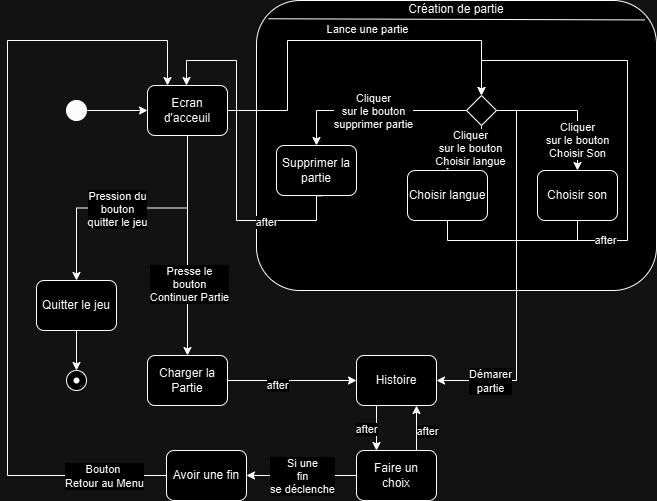

The diagram above was exported from draw.io. Its source (the exported page's mxGraphModel, read from the mxfile embedded in the PNG):
<mxGraphModel dx="474" dy="754" grid="1" gridSize="10" guides="1" tooltips="1" connect="1" arrows="1" fold="1" page="1" pageScale="1" pageWidth="827" pageHeight="1169" math="0" shadow="0">
  <root>
    <mxCell id="0" />
    <mxCell id="1" parent="0" />
    <mxCell id="pSskA6j4CRrlM_ucHRhW-1" value="Création de partie&lt;br&gt;&lt;div&gt;&lt;br&gt;&lt;/div&gt;&lt;div&gt;&lt;br&gt;&lt;/div&gt;&lt;div&gt;&lt;br&gt;&lt;/div&gt;&lt;div&gt;&lt;br&gt;&lt;/div&gt;&lt;div&gt;&lt;br&gt;&lt;/div&gt;&lt;div&gt;&lt;br&gt;&lt;/div&gt;&lt;div&gt;&lt;br&gt;&lt;/div&gt;&lt;div&gt;&lt;br&gt;&lt;/div&gt;&lt;div&gt;&lt;br&gt;&lt;/div&gt;&lt;div&gt;&lt;br&gt;&lt;/div&gt;&lt;div&gt;&lt;br&gt;&lt;/div&gt;&lt;div&gt;&lt;br&gt;&lt;/div&gt;&lt;div&gt;&lt;br&gt;&lt;/div&gt;&lt;div&gt;&lt;br&gt;&lt;/div&gt;&lt;div&gt;&lt;br&gt;&lt;/div&gt;&lt;div&gt;&lt;br&gt;&lt;/div&gt;&lt;div&gt;&lt;br&gt;&lt;/div&gt;&lt;div&gt;&lt;br&gt;&lt;/div&gt;&lt;div&gt;&lt;br&gt;&lt;/div&gt;" style="rounded=1;whiteSpace=wrap;html=1;" parent="1" vertex="1">
      <mxGeometry x="270" y="230" width="400" height="290" as="geometry" />
    </mxCell>
    <mxCell id="pSskA6j4CRrlM_ucHRhW-3" value="" style="ellipse;whiteSpace=wrap;html=1;aspect=fixed;" parent="1" vertex="1">
      <mxGeometry x="80" y="600" width="20" height="20" as="geometry" />
    </mxCell>
    <mxCell id="pSskA6j4CRrlM_ucHRhW-4" value="" style="shape=waypoint;sketch=0;fillStyle=solid;size=6;pointerEvents=1;points=[];fillColor=none;resizable=0;rotatable=0;perimeter=centerPerimeter;snapToPoint=1;" parent="1" vertex="1">
      <mxGeometry x="80" y="600" width="20" height="20" as="geometry" />
    </mxCell>
    <mxCell id="pSskA6j4CRrlM_ucHRhW-39" style="edgeStyle=orthogonalEdgeStyle;rounded=0;orthogonalLoop=1;jettySize=auto;html=1;exitX=0.5;exitY=1;exitDx=0;exitDy=0;" parent="1" source="pSskA6j4CRrlM_ucHRhW-5" target="pSskA6j4CRrlM_ucHRhW-37" edge="1">
      <mxGeometry relative="1" as="geometry" />
    </mxCell>
    <mxCell id="eoA7Fi8FiF5Hopp4UfdV-1" value="Presse le&lt;br&gt;bouton&lt;br&gt;Continuer Partie" style="edgeLabel;html=1;align=center;verticalAlign=middle;resizable=0;points=[];" vertex="1" connectable="0" parent="pSskA6j4CRrlM_ucHRhW-39">
      <mxGeometry x="0.3455" y="1" relative="1" as="geometry">
        <mxPoint as="offset" />
      </mxGeometry>
    </mxCell>
    <mxCell id="pSskA6j4CRrlM_ucHRhW-40" style="edgeStyle=orthogonalEdgeStyle;rounded=0;orthogonalLoop=1;jettySize=auto;html=1;exitX=0.5;exitY=1;exitDx=0;exitDy=0;" parent="1" source="pSskA6j4CRrlM_ucHRhW-5" target="pSskA6j4CRrlM_ucHRhW-10" edge="1">
      <mxGeometry relative="1" as="geometry" />
    </mxCell>
    <mxCell id="pSskA6j4CRrlM_ucHRhW-41" value="Pression du&lt;br&gt;bouton&lt;br&gt;quitter le jeu" style="edgeLabel;html=1;align=center;verticalAlign=middle;resizable=0;points=[];" parent="pSskA6j4CRrlM_ucHRhW-40" connectable="0" vertex="1">
      <mxGeometry x="-0.1235" y="1" relative="1" as="geometry">
        <mxPoint x="-31" as="offset" />
      </mxGeometry>
    </mxCell>
    <mxCell id="pSskA6j4CRrlM_ucHRhW-5" value="Ecran&lt;br&gt;d'acceuil" style="rounded=1;whiteSpace=wrap;html=1;" parent="1" vertex="1">
      <mxGeometry x="161" y="315" width="80" height="50" as="geometry" />
    </mxCell>
    <mxCell id="pSskA6j4CRrlM_ucHRhW-7" value="" style="ellipse;whiteSpace=wrap;html=1;aspect=fixed;fillColor=#030303;" parent="1" vertex="1">
      <mxGeometry x="80" y="330" width="20" height="20" as="geometry" />
    </mxCell>
    <mxCell id="pSskA6j4CRrlM_ucHRhW-8" value="" style="endArrow=classic;html=1;rounded=0;exitX=1;exitY=0.5;exitDx=0;exitDy=0;entryX=0;entryY=0.5;entryDx=0;entryDy=0;" parent="1" source="pSskA6j4CRrlM_ucHRhW-7" target="pSskA6j4CRrlM_ucHRhW-5" edge="1">
      <mxGeometry width="50" height="50" relative="1" as="geometry">
        <mxPoint x="460" y="480" as="sourcePoint" />
        <mxPoint x="60" y="340" as="targetPoint" />
      </mxGeometry>
    </mxCell>
    <mxCell id="pSskA6j4CRrlM_ucHRhW-10" value="Quitter le jeu" style="rounded=1;whiteSpace=wrap;html=1;" parent="1" vertex="1">
      <mxGeometry x="50" y="510" width="80" height="50" as="geometry" />
    </mxCell>
    <mxCell id="pSskA6j4CRrlM_ucHRhW-12" value="" style="endArrow=classic;html=1;rounded=0;exitX=0.5;exitY=1;exitDx=0;exitDy=0;entryX=0.5;entryY=0;entryDx=0;entryDy=0;" parent="1" source="pSskA6j4CRrlM_ucHRhW-10" target="pSskA6j4CRrlM_ucHRhW-3" edge="1">
      <mxGeometry width="50" height="50" relative="1" as="geometry">
        <mxPoint x="461" y="480" as="sourcePoint" />
        <mxPoint x="121" y="640" as="targetPoint" />
        <Array as="points" />
      </mxGeometry>
    </mxCell>
    <mxCell id="pSskA6j4CRrlM_ucHRhW-25" style="edgeStyle=orthogonalEdgeStyle;rounded=0;orthogonalLoop=1;jettySize=auto;html=1;exitX=0.5;exitY=1;exitDx=0;exitDy=0;" parent="1" source="pSskA6j4CRrlM_ucHRhW-14" target="pSskA6j4CRrlM_ucHRhW-24" edge="1">
      <mxGeometry relative="1" as="geometry" />
    </mxCell>
    <mxCell id="pSskA6j4CRrlM_ucHRhW-34" value="Cliquer&lt;br&gt;sur le bouton&lt;br&gt;Choisir langue" style="edgeLabel;html=1;align=center;verticalAlign=middle;resizable=0;points=[];" parent="pSskA6j4CRrlM_ucHRhW-25" connectable="0" vertex="1">
      <mxGeometry x="-0.1361" relative="1" as="geometry">
        <mxPoint as="offset" />
      </mxGeometry>
    </mxCell>
    <mxCell id="pSskA6j4CRrlM_ucHRhW-33" style="edgeStyle=orthogonalEdgeStyle;rounded=0;orthogonalLoop=1;jettySize=auto;html=1;exitX=1;exitY=0.5;exitDx=0;exitDy=0;" parent="1" source="pSskA6j4CRrlM_ucHRhW-14" target="pSskA6j4CRrlM_ucHRhW-26" edge="1">
      <mxGeometry relative="1" as="geometry" />
    </mxCell>
    <mxCell id="pSskA6j4CRrlM_ucHRhW-35" value="Cliquer&lt;br&gt;sur le bouton&lt;br&gt;Choisir Son" style="edgeLabel;html=1;align=center;verticalAlign=middle;resizable=0;points=[];" parent="pSskA6j4CRrlM_ucHRhW-33" connectable="0" vertex="1">
      <mxGeometry x="0.5802" y="1" relative="1" as="geometry">
        <mxPoint x="-2" y="-1" as="offset" />
      </mxGeometry>
    </mxCell>
    <mxCell id="pSskA6j4CRrlM_ucHRhW-42" style="edgeStyle=orthogonalEdgeStyle;rounded=0;orthogonalLoop=1;jettySize=auto;html=1;exitX=0;exitY=0.5;exitDx=0;exitDy=0;" parent="1" source="pSskA6j4CRrlM_ucHRhW-14" target="pSskA6j4CRrlM_ucHRhW-16" edge="1">
      <mxGeometry relative="1" as="geometry" />
    </mxCell>
    <mxCell id="pSskA6j4CRrlM_ucHRhW-43" value="Cliquer&lt;br&gt;sur le bouton&lt;br&gt;supprimer partie" style="edgeLabel;html=1;align=center;verticalAlign=middle;resizable=0;points=[];" parent="pSskA6j4CRrlM_ucHRhW-42" connectable="0" vertex="1">
      <mxGeometry x="0.2096" y="1" relative="1" as="geometry">
        <mxPoint x="18" y="-1" as="offset" />
      </mxGeometry>
    </mxCell>
    <mxCell id="pSskA6j4CRrlM_ucHRhW-44" style="edgeStyle=orthogonalEdgeStyle;rounded=0;orthogonalLoop=1;jettySize=auto;html=1;exitX=1;exitY=0.5;exitDx=0;exitDy=0;" parent="1" source="pSskA6j4CRrlM_ucHRhW-14" edge="1">
      <mxGeometry relative="1" as="geometry">
        <mxPoint x="450" y="610" as="targetPoint" />
        <Array as="points">
          <mxPoint x="530" y="340" />
          <mxPoint x="530" y="610" />
        </Array>
      </mxGeometry>
    </mxCell>
    <mxCell id="eoA7Fi8FiF5Hopp4UfdV-3" value="Démarer&lt;br&gt;partie" style="edgeLabel;html=1;align=center;verticalAlign=middle;resizable=0;points=[];" vertex="1" connectable="0" parent="pSskA6j4CRrlM_ucHRhW-44">
      <mxGeometry x="0.7135" relative="1" as="geometry">
        <mxPoint as="offset" />
      </mxGeometry>
    </mxCell>
    <mxCell id="pSskA6j4CRrlM_ucHRhW-14" value="" style="rhombus;whiteSpace=wrap;html=1;" parent="1" vertex="1">
      <mxGeometry x="480" y="325" width="30" height="30" as="geometry" />
    </mxCell>
    <mxCell id="pSskA6j4CRrlM_ucHRhW-31" style="edgeStyle=orthogonalEdgeStyle;rounded=0;orthogonalLoop=1;jettySize=auto;html=1;exitX=0.581;exitY=1.006;exitDx=0;exitDy=0;entryX=0.5;entryY=0;entryDx=0;entryDy=0;exitPerimeter=0;" parent="1" source="pSskA6j4CRrlM_ucHRhW-16" edge="1">
      <mxGeometry relative="1" as="geometry">
        <mxPoint x="289" y="400" as="sourcePoint" />
        <mxPoint x="200" y="315" as="targetPoint" />
        <Array as="points">
          <mxPoint x="330" y="425" />
          <mxPoint x="330" y="450" />
          <mxPoint x="250" y="450" />
          <mxPoint x="250" y="290" />
          <mxPoint x="200" y="290" />
        </Array>
      </mxGeometry>
    </mxCell>
    <mxCell id="pSskA6j4CRrlM_ucHRhW-32" value="after" style="edgeLabel;html=1;align=center;verticalAlign=middle;resizable=0;points=[];" parent="pSskA6j4CRrlM_ucHRhW-31" connectable="0" vertex="1">
      <mxGeometry x="-0.5651" y="-1" relative="1" as="geometry">
        <mxPoint x="-7" y="2" as="offset" />
      </mxGeometry>
    </mxCell>
    <mxCell id="pSskA6j4CRrlM_ucHRhW-16" value="Supprimer la partie" style="rounded=1;whiteSpace=wrap;html=1;" parent="1" vertex="1">
      <mxGeometry x="290" y="375" width="80" height="50" as="geometry" />
    </mxCell>
    <mxCell id="pSskA6j4CRrlM_ucHRhW-19" value="" style="endArrow=classic;html=1;rounded=0;entryX=0.5;entryY=0;entryDx=0;entryDy=0;exitX=1;exitY=0.5;exitDx=0;exitDy=0;" parent="1" source="pSskA6j4CRrlM_ucHRhW-5" target="pSskA6j4CRrlM_ucHRhW-14" edge="1">
      <mxGeometry width="50" height="50" relative="1" as="geometry">
        <mxPoint x="241" y="345" as="sourcePoint" />
        <mxPoint x="291" y="295" as="targetPoint" />
        <Array as="points">
          <mxPoint x="301" y="340" />
          <mxPoint x="301" y="270" />
          <mxPoint x="495" y="270" />
        </Array>
      </mxGeometry>
    </mxCell>
    <mxCell id="pSskA6j4CRrlM_ucHRhW-20" value="Lance une partie" style="edgeLabel;html=1;align=center;verticalAlign=middle;resizable=0;points=[];" parent="pSskA6j4CRrlM_ucHRhW-19" connectable="0" vertex="1">
      <mxGeometry x="-0.4689" y="-1" relative="1" as="geometry">
        <mxPoint x="78" y="-41" as="offset" />
      </mxGeometry>
    </mxCell>
    <mxCell id="pSskA6j4CRrlM_ucHRhW-27" style="edgeStyle=orthogonalEdgeStyle;rounded=0;orthogonalLoop=1;jettySize=auto;html=1;exitX=0.5;exitY=1;exitDx=0;exitDy=0;entryX=0.5;entryY=0;entryDx=0;entryDy=0;" parent="1" source="pSskA6j4CRrlM_ucHRhW-24" target="pSskA6j4CRrlM_ucHRhW-14" edge="1">
      <mxGeometry relative="1" as="geometry">
        <mxPoint x="461" y="310" as="targetPoint" />
        <Array as="points">
          <mxPoint x="461" y="470" />
          <mxPoint x="641" y="470" />
          <mxPoint x="641" y="290" />
          <mxPoint x="495" y="290" />
        </Array>
      </mxGeometry>
    </mxCell>
    <mxCell id="pSskA6j4CRrlM_ucHRhW-30" value="after" style="edgeLabel;html=1;align=center;verticalAlign=middle;resizable=0;points=[];" parent="pSskA6j4CRrlM_ucHRhW-27" connectable="0" vertex="1">
      <mxGeometry x="-0.6593" y="3" relative="1" as="geometry">
        <mxPoint x="81" y="2" as="offset" />
      </mxGeometry>
    </mxCell>
    <mxCell id="pSskA6j4CRrlM_ucHRhW-24" value="Choisir langue" style="rounded=1;whiteSpace=wrap;html=1;" parent="1" vertex="1">
      <mxGeometry x="421" y="400" width="80" height="50" as="geometry" />
    </mxCell>
    <mxCell id="pSskA6j4CRrlM_ucHRhW-26" value="Choisir son" style="rounded=1;whiteSpace=wrap;html=1;" parent="1" vertex="1">
      <mxGeometry x="551" y="400" width="80" height="50" as="geometry" />
    </mxCell>
    <mxCell id="pSskA6j4CRrlM_ucHRhW-28" style="edgeStyle=orthogonalEdgeStyle;rounded=0;orthogonalLoop=1;jettySize=auto;html=1;exitX=0.5;exitY=1;exitDx=0;exitDy=0;" parent="1" source="pSskA6j4CRrlM_ucHRhW-26" target="pSskA6j4CRrlM_ucHRhW-26" edge="1">
      <mxGeometry relative="1" as="geometry" />
    </mxCell>
    <mxCell id="pSskA6j4CRrlM_ucHRhW-29" value="" style="endArrow=none;html=1;rounded=0;exitX=0.5;exitY=1;exitDx=0;exitDy=0;" parent="1" source="pSskA6j4CRrlM_ucHRhW-26" edge="1">
      <mxGeometry width="50" height="50" relative="1" as="geometry">
        <mxPoint x="461" y="480" as="sourcePoint" />
        <mxPoint x="591" y="470" as="targetPoint" />
      </mxGeometry>
    </mxCell>
    <mxCell id="pSskA6j4CRrlM_ucHRhW-36" value="" style="endArrow=none;html=1;rounded=0;exitX=0.03;exitY=0.063;exitDx=0;exitDy=0;exitPerimeter=0;entryX=0.971;entryY=0.067;entryDx=0;entryDy=0;entryPerimeter=0;" parent="1" source="pSskA6j4CRrlM_ucHRhW-1" target="pSskA6j4CRrlM_ucHRhW-1" edge="1">
      <mxGeometry width="50" height="50" relative="1" as="geometry">
        <mxPoint x="470" y="360" as="sourcePoint" />
        <mxPoint x="520" y="310" as="targetPoint" />
      </mxGeometry>
    </mxCell>
    <mxCell id="pSskA6j4CRrlM_ucHRhW-46" style="edgeStyle=orthogonalEdgeStyle;rounded=0;orthogonalLoop=1;jettySize=auto;html=1;exitX=1;exitY=0.5;exitDx=0;exitDy=0;entryX=0;entryY=0.5;entryDx=0;entryDy=0;" parent="1" source="pSskA6j4CRrlM_ucHRhW-37" target="pSskA6j4CRrlM_ucHRhW-45" edge="1">
      <mxGeometry relative="1" as="geometry" />
    </mxCell>
    <mxCell id="eoA7Fi8FiF5Hopp4UfdV-2" value="after" style="edgeLabel;html=1;align=center;verticalAlign=middle;resizable=0;points=[];" vertex="1" connectable="0" parent="pSskA6j4CRrlM_ucHRhW-46">
      <mxGeometry x="-0.2403" y="-4" relative="1" as="geometry">
        <mxPoint as="offset" />
      </mxGeometry>
    </mxCell>
    <mxCell id="pSskA6j4CRrlM_ucHRhW-37" value="Charger la Partie" style="rounded=1;whiteSpace=wrap;html=1;" parent="1" vertex="1">
      <mxGeometry x="161" y="585" width="80" height="50" as="geometry" />
    </mxCell>
    <mxCell id="pSskA6j4CRrlM_ucHRhW-49" style="edgeStyle=orthogonalEdgeStyle;rounded=0;orthogonalLoop=1;jettySize=auto;html=1;exitX=0.25;exitY=1;exitDx=0;exitDy=0;entryX=0.25;entryY=0;entryDx=0;entryDy=0;" parent="1" source="pSskA6j4CRrlM_ucHRhW-45" target="pSskA6j4CRrlM_ucHRhW-47" edge="1">
      <mxGeometry relative="1" as="geometry" />
    </mxCell>
    <mxCell id="pSskA6j4CRrlM_ucHRhW-51" value="after" style="edgeLabel;html=1;align=center;verticalAlign=middle;resizable=0;points=[];" parent="pSskA6j4CRrlM_ucHRhW-49" connectable="0" vertex="1">
      <mxGeometry x="0.01" y="-1" relative="1" as="geometry">
        <mxPoint x="-10" as="offset" />
      </mxGeometry>
    </mxCell>
    <mxCell id="pSskA6j4CRrlM_ucHRhW-45" value="Histoire" style="rounded=1;whiteSpace=wrap;html=1;" parent="1" vertex="1">
      <mxGeometry x="370" y="585" width="80" height="50" as="geometry" />
    </mxCell>
    <mxCell id="pSskA6j4CRrlM_ucHRhW-50" style="edgeStyle=orthogonalEdgeStyle;rounded=0;orthogonalLoop=1;jettySize=auto;html=1;exitX=0.75;exitY=0;exitDx=0;exitDy=0;entryX=0.75;entryY=1;entryDx=0;entryDy=0;" parent="1" source="pSskA6j4CRrlM_ucHRhW-47" target="pSskA6j4CRrlM_ucHRhW-45" edge="1">
      <mxGeometry relative="1" as="geometry" />
    </mxCell>
    <mxCell id="pSskA6j4CRrlM_ucHRhW-52" value="after" style="edgeLabel;html=1;align=center;verticalAlign=middle;resizable=0;points=[];" parent="pSskA6j4CRrlM_ucHRhW-50" connectable="0" vertex="1">
      <mxGeometry x="0.1433" y="2" relative="1" as="geometry">
        <mxPoint x="12" y="6" as="offset" />
      </mxGeometry>
    </mxCell>
    <mxCell id="pSskA6j4CRrlM_ucHRhW-54" style="edgeStyle=orthogonalEdgeStyle;rounded=0;orthogonalLoop=1;jettySize=auto;html=1;exitX=0;exitY=0.5;exitDx=0;exitDy=0;entryX=1;entryY=0.5;entryDx=0;entryDy=0;" parent="1" source="pSskA6j4CRrlM_ucHRhW-47" target="pSskA6j4CRrlM_ucHRhW-53" edge="1">
      <mxGeometry relative="1" as="geometry" />
    </mxCell>
    <mxCell id="pSskA6j4CRrlM_ucHRhW-55" value="Si une&lt;br&gt;fin&lt;br&gt;se déclenche" style="edgeLabel;html=1;align=center;verticalAlign=middle;resizable=0;points=[];" parent="pSskA6j4CRrlM_ucHRhW-54" connectable="0" vertex="1">
      <mxGeometry x="0.1248" relative="1" as="geometry">
        <mxPoint x="7" as="offset" />
      </mxGeometry>
    </mxCell>
    <mxCell id="pSskA6j4CRrlM_ucHRhW-47" value="Faire un &lt;br&gt;choix" style="rounded=1;whiteSpace=wrap;html=1;" parent="1" vertex="1">
      <mxGeometry x="370" y="680" width="80" height="50" as="geometry" />
    </mxCell>
    <mxCell id="pSskA6j4CRrlM_ucHRhW-56" style="edgeStyle=orthogonalEdgeStyle;rounded=0;orthogonalLoop=1;jettySize=auto;html=1;exitX=0;exitY=0.5;exitDx=0;exitDy=0;entryX=0.25;entryY=0;entryDx=0;entryDy=0;" parent="1" source="pSskA6j4CRrlM_ucHRhW-53" target="pSskA6j4CRrlM_ucHRhW-5" edge="1">
      <mxGeometry relative="1" as="geometry">
        <mxPoint x="20" y="270" as="targetPoint" />
        <Array as="points">
          <mxPoint x="21" y="705" />
          <mxPoint x="21" y="270" />
          <mxPoint x="181" y="270" />
        </Array>
      </mxGeometry>
    </mxCell>
    <mxCell id="pSskA6j4CRrlM_ucHRhW-57" value="Bouton&amp;nbsp;&lt;br&gt;Retour au Menu" style="edgeLabel;html=1;align=center;verticalAlign=middle;resizable=0;points=[];" parent="pSskA6j4CRrlM_ucHRhW-56" connectable="0" vertex="1">
      <mxGeometry x="-0.8428" relative="1" as="geometry">
        <mxPoint as="offset" />
      </mxGeometry>
    </mxCell>
    <mxCell id="pSskA6j4CRrlM_ucHRhW-53" value="Avoir une fin" style="rounded=1;whiteSpace=wrap;html=1;" parent="1" vertex="1">
      <mxGeometry x="180" y="680" width="80" height="50" as="geometry" />
    </mxCell>
  </root>
</mxGraphModel>